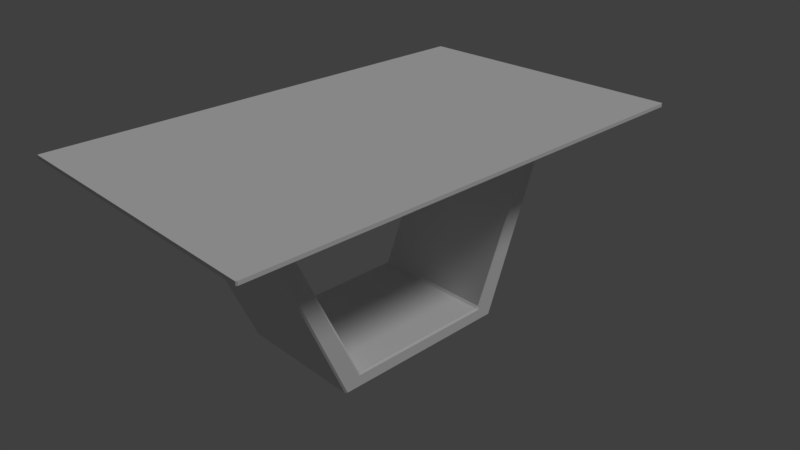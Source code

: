 # Source: Table.blend  (saved by Blender 2.77.0; exported with 4.5.12 LTS)
import bpy
from mathutils import Matrix  # noqa: F401  (used for matrix-valued properties, if any)

bpy.ops.wm.read_factory_settings(use_empty=True)
scene = bpy.context.scene
scene.name = 'Scene'

# ---- collections
col_collection_1 = bpy.data.collections.new('Collection 1'); scene.collection.children.link(col_collection_1)

# ---- materials (node trees are filled in below, after node groups)
mat_blackplastic = bpy.data.materials.new('BlackPlastic')
mat_whiteplastic = bpy.data.materials.new('WhitePlastic')
mat_greenishglass = bpy.data.materials.new('GreenishGlass')

# ---- material node trees

# ---- world
world_world = bpy.data.worlds.new('World'); scene.world = world_world
world_world.color = (0.05088, 0.05088, 0.05088)
world_world.use_sun_shadow = False
world_world.sun_shadow_jitter_overblur = 0.0
world_world.cycles.sampling_method = 'MANUAL'

# ---- cameras
cam_camera = bpy.data.cameras.new('Camera')
cam_camera.clip_end = 100.0
cam_camera.lens = 35.0
cam_camera.sensor_width = 32.0
cam_camera.sensor_height = 18.0
cam_camera.ortho_scale = 7.314
cam_camera.dof.focus_distance = 0.0
cam_camera.dof.aperture_fstop = 128.0

# ---- lights
light_lamp = bpy.data.lights.new('Lamp', 'SUN')
light_lamp.transmission_factor = 0.0
light_lamp.cutoff_distance = 30.0
light_lamp.angle = 0.1993
light_lamp.energy = 1.0
light_lamp.shadow_buffer_clip_start = 1.001
light_lamp.shadow_soft_size = 0.1
light_lamp.shadow_cascade_max_distance = 1000.0

# ---- meshes
me_cylinder = bpy.data.meshes.new('Cylinder')
me_cylinder.from_pydata([(0.22, -0.3095, -0.005), (0.22, -0.3095, 0.005), (0.2292, -0.3133, -0.005), (0.2292, -0.3133, 0.005), (0.233, -0.3225, -0.005), (0.233, -0.3225, 0.005), (0.2292, -0.3317, -0.005), (0.2292, -0.3317, 0.005), (0.22, -0.3355, -0.005), (0.22, -0.3355, 0.005), (0.2108, -0.3317, -0.005), (0.2108, -0.3317, 0.005), (0.207, -0.3225, -0.005), (0.207, -0.3225, 0.005), (0.2108, -0.3133, -0.005), (0.2108, -0.3133, 0.005), (-0.22, -0.3095, -0.005), (-0.22, -0.3095, 0.005), (-0.2292, -0.3133, -0.005), (-0.2292, -0.3133, 0.005), (-0.233, -0.3225, -0.005), (-0.233, -0.3225, 0.005), (-0.2292, -0.3317, -0.005), (-0.2292, -0.3317, 0.005), (-0.22, -0.3355, -0.005), (-0.22, -0.3355, 0.005), (-0.2108, -0.3317, -0.005), (-0.2108, -0.3317, 0.005), (-0.207, -0.3225, -0.005), (-0.207, -0.3225, 0.005), (-0.2108, -0.3133, -0.005), (-0.2108, -0.3133, 0.005), (0.22, 0.3095, -0.005), (0.22, 0.3095, 0.005), (0.2292, 0.3133, -0.005), (0.2292, 0.3133, 0.005), (0.233, 0.3225, -0.005), (0.233, 0.3225, 0.005), (0.2292, 0.3317, -0.005), (0.2292, 0.3317, 0.005), (0.22, 0.3355, -0.005), (0.22, 0.3355, 0.005), (0.2108, 0.3317, -0.005), (0.2108, 0.3317, 0.005), (0.207, 0.3225, -0.005), (0.207, 0.3225, 0.005), (0.2108, 0.3133, -0.005), (0.2108, 0.3133, 0.005), (-0.22, 0.3095, -0.005), (-0.22, 0.3095, 0.005), (-0.2292, 0.3133, -0.005), (-0.2292, 0.3133, 0.005), (-0.233, 0.3225, -0.005), (-0.233, 0.3225, 0.005), (-0.2292, 0.3317, -0.005), (-0.2292, 0.3317, 0.005), (-0.22, 0.3355, -0.005), (-0.22, 0.3355, 0.005), (-0.2108, 0.3317, -0.005), (-0.2108, 0.3317, 0.005), (-0.207, 0.3225, -0.005), (-0.207, 0.3225, 0.005), (-0.2108, 0.3133, -0.005), (-0.2108, 0.3133, 0.005)], [], [(0, 1, 3, 2), (2, 3, 5, 4), (4, 5, 7, 6), (6, 7, 9, 8), (8, 9, 11, 10), (10, 11, 13, 12), (12, 13, 15, 14), (14, 15, 1, 0), (0, 2, 4, 6, 8, 10, 12, 14), (16, 18, 19, 17), (18, 20, 21, 19), (20, 22, 23, 21), (22, 24, 25, 23), (24, 26, 27, 25), (26, 28, 29, 27), (28, 30, 31, 29), (30, 16, 17, 31), (16, 30, 28, 26, 24, 22, 20, 18), (32, 34, 35, 33), (34, 36, 37, 35), (36, 38, 39, 37), (38, 40, 41, 39), (40, 42, 43, 41), (42, 44, 45, 43), (44, 46, 47, 45), (46, 32, 33, 47), (32, 46, 44, 42, 40, 38, 36, 34), (48, 49, 51, 50), (50, 51, 53, 52), (52, 53, 55, 54), (54, 55, 57, 56), (56, 57, 59, 58), (58, 59, 61, 60), (60, 61, 63, 62), (62, 63, 49, 48), (48, 50, 52, 54, 56, 58, 60, 62)])
me_cylinder.materials.append(mat_blackplastic)
me_cylinder.use_remesh_preserve_volume = False
me_cylinder.use_remesh_preserve_attributes = False
me_cylinder.use_mirror_vertex_groups = False
me_cylinder.update()
me_cube_004 = bpy.data.meshes.new('Cube.004')
me_cube_004.from_pydata([(-0.25, -0.461, 0.25), (-0.25, -0.4163, 0.25), (-0.25, -0.2053, -0.2107), (-0.25, 0.2053, -0.2107), (-0.25, 0.4163, 0.25), (-0.25, 0.461, 0.25), (-0.25, 0.25, -0.25), (-0.25, -0.25, -0.25), (0.25, -0.461, 0.25), (0.25, -0.25, -0.25), (0.25, -0.4163, 0.25), (0.25, 0.4163, 0.25), (0.25, 0.461, 0.25), (0.25, 0.25, -0.25), (0.25, 0.2053, -0.2107), (0.25, -0.2053, -0.2107)], [], [(0, 1, 2, 3, 4, 5, 6, 7), (8, 0, 7, 9), (5, 12, 13, 6), (7, 6, 13, 9), (12, 11, 14, 15, 10, 8, 9, 13), (14, 11, 4, 3), (3, 2, 15, 14), (2, 1, 10, 15)])
me_cube_004.materials.append(mat_whiteplastic)
me_cube_004.use_remesh_preserve_volume = False
me_cube_004.use_remesh_preserve_attributes = False
me_cube_004.use_mirror_vertex_groups = False
me_cube_004.update()
me_cube_001 = bpy.data.meshes.new('Cube.001')
me_cube_001.from_pydata([(1.0, 1.0, -1.0), (1.0, -1.0, -1.0), (-1.0, -1.0, -1.0), (-1.0, 1.0, -1.0), (1.0, 1.0, 1.0), (1.0, -1.0, 1.0), (-1.0, -1.0, 1.0), (-1.0, 1.0, 1.0)], [], [(4, 7, 6, 5), (0, 4, 5, 1), (1, 5, 6, 2), (2, 6, 7, 3), (4, 0, 3, 7)])
me_cube_001.materials.append(mat_greenishglass)
me_cube_001.use_remesh_preserve_volume = False
me_cube_001.use_remesh_preserve_attributes = False
me_cube_001.use_mirror_vertex_groups = False
me_cube_001.update()
me_cube = bpy.data.meshes.new('Cube')
me_cube.from_pydata([(-0.5818, 0.6556, -7.889), (-0.5818, 0.6576, -6.556), (-0.5818, 0.8, -7.889), (-0.5818, 0.8, -6.556), (0.5818, 0.6556, -7.889), (0.5818, 0.6576, -6.556), (0.5818, 0.8, -7.889), (0.5818, 0.8, -6.556), (1.0, 1.0, -1.0), (1.0, -1.0, -1.0), (1.0, -1.0, 1.0), (-1.0, -1.0, 1.0), (0.8727, -0.9222, -6.556), (-0.8727, -0.9222, -6.556), (-0.5636, 0.7889, -10.11), (-0.5636, 0.6522, -10.11), (0.5636, 0.7889, -10.11), (0.5636, 0.6522, -10.11), (-0.5818, -0.6556, -7.889), (-0.5818, -0.6576, -6.556), (-0.5818, -0.8, -7.889), (-0.5818, -0.8, -6.556), (0.5818, -0.6556, -7.889), (0.5818, -0.6576, -6.556), (0.5818, -0.8, -7.889), (0.5818, -0.8, -6.556), (-1.0, 1.0, -1.0), (-1.0, -1.0, -1.0), (1.0, 1.0, 1.0), (-1.0, 1.0, 1.0), (0.8727, 0.9222, -6.556), (-0.8727, 0.9222, -6.556), (-0.5636, -0.7889, -10.11), (-0.5636, -0.6522, -10.11), (0.5636, -0.7889, -10.11), (0.5636, -0.6522, -10.11)], [], [(1, 3, 2, 0), (3, 7, 6, 2), (7, 5, 4, 6), (5, 1, 0, 4), (2, 6, 16, 14), (9, 27, 13, 12), (28, 29, 11, 10), (8, 28, 10, 9), (9, 10, 11, 27), (27, 11, 29, 26), (28, 8, 26, 29), (30, 12, 13, 31), (26, 8, 30, 31), (8, 9, 12, 30), (27, 26, 31, 13), (15, 14, 16, 17), (4, 0, 15, 17), (6, 4, 17, 16), (0, 2, 14, 15), (19, 18, 20, 21), (21, 20, 24, 25), (25, 24, 22, 23), (23, 22, 18, 19), (20, 32, 34, 24), (33, 35, 34, 32), (22, 35, 33, 18), (24, 34, 35, 22), (18, 33, 32, 20)])
me_cube.materials.append(mat_whiteplastic)
me_cube.use_remesh_preserve_volume = False
me_cube.use_remesh_preserve_attributes = False
me_cube.use_mirror_vertex_groups = False
me_cube.update()

# ---- objects
ob_feet = bpy.data.objects.new('Feet', me_cylinder)
ob_base = bpy.data.objects.new('Base', me_cube_004)
ob_topglass = bpy.data.objects.new('TopGlass', me_cube_001)
ob_tabletop = bpy.data.objects.new('TableTop', me_cube)
ob_lamp = bpy.data.objects.new('Lamp', light_lamp)
ob_camera = bpy.data.objects.new('Camera', cam_camera)

# ---- transforms, parenting, visibility, modifiers, constraints
ob_feet.location = (0.0, 0.0, 0.005)
ob_feet.lineart.crease_threshold = 0.0
ob_base.location = (0.0, 1.043e-07, 0.3725)
ob_base.scale = (1.0, 1.41, 1.45)
ob_base.lineart.crease_threshold = 0.0
_m = ob_base.modifiers.new('Bevel', 'BEVEL')
_m.width = 0.005
_m.width_pct = 0.005
_m.limit_method = 'NONE'
_m.spread = 0.0
ob_topglass.location = (0.0, 0.0, 0.787)
ob_topglass.scale = (0.55, 0.9, 0.002)
ob_topglass.lock_rotations_4d = False
ob_topglass.empty_display_type = 'ARROWS'
ob_topglass.lineart.crease_threshold = 0.0
_m = ob_topglass.modifiers.new('Bevel', 'BEVEL')
_m.width = 0.005
_m.width_pct = 0.005
_m.limit_method = 'NONE'
_m.spread = 0.0
ob_tabletop.location = (0.0, 0.0, 0.7805)
ob_tabletop.scale = (0.55, 0.9, 0.0045)
ob_tabletop.lock_rotations_4d = False
ob_tabletop.empty_display_type = 'ARROWS'
ob_tabletop.lineart.crease_threshold = 0.0
_m = ob_tabletop.modifiers.new('Bevel', 'BEVEL')
_m.width = 0.005
_m.width_pct = 0.005
_m.limit_method = 'NONE'
_m.spread = 0.0
ob_lamp.location = (4.076, 1.005, 6.689)
ob_lamp.rotation_euler = (0.6503, 0.05522, 1.866)
ob_lamp.lock_rotations_4d = False
ob_lamp.empty_display_type = 'ARROWS'
ob_lamp.color = (0.0, 0.0, 0.0, 0.0)
ob_lamp.lineart.crease_threshold = 0.0
ob_camera.location = (2.082, -1.811, 1.796)
ob_camera.rotation_euler = (1.109, 0.01082, 0.8149)
ob_camera.scale = (0.2783, 0.2783, 0.2783)
ob_camera.lock_rotations_4d = False
ob_camera.empty_display_type = 'ARROWS'
ob_camera.color = (0.0, 0.0, 0.0, 0.0)
ob_camera.display_type = 'WIRE'
ob_camera.lineart.crease_threshold = 0.0

# ---- collection membership
col_collection_1.objects.link(ob_feet)
col_collection_1.objects.link(ob_base)
col_collection_1.objects.link(ob_topglass)
col_collection_1.objects.link(ob_tabletop)
col_collection_1.objects.link(ob_lamp)
col_collection_1.objects.link(ob_camera)

# ---- scene / render settings (as saved in the file)
scene.camera = ob_camera
scene.frame_start = 1; scene.frame_end = 250; scene.frame_set(1)
scene.render.engine = 'BLENDER_EEVEE_NEXT'
scene.render.resolution_percentage = 50
scene.render.dither_intensity = 0.0
scene.cycles.use_denoising = False
scene.cycles.samples = 128
scene.cycles.sampling_pattern = 'TABULATED_SOBOL'
scene.cycles.light_sampling_threshold = 0.0
scene.cycles.use_adaptive_sampling = False
scene.cycles.use_light_tree = False
scene.cycles.blur_glossy = 0.0
scene.cycles.sample_clamp_indirect = 0.0
scene.view_settings.view_transform = 'Standard'
bpy.context.view_layer.update()
